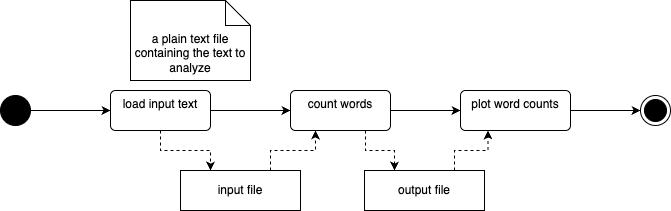

The diagram above was exported from draw.io. Its source (the exported page's mxGraphModel, read from the mxfile embedded in the PNG):
<mxGraphModel dx="1230" dy="714" grid="1" gridSize="10" guides="1" tooltips="1" connect="1" arrows="1" fold="1" page="1" pageScale="1" pageWidth="827" pageHeight="1169" math="0" shadow="0">
  <root>
    <mxCell id="0" />
    <mxCell id="1" parent="0" />
    <mxCell id="pP8mcA3IFZdVBQH0-sb--7" style="edgeStyle=orthogonalEdgeStyle;rounded=0;orthogonalLoop=1;jettySize=auto;html=1;exitX=1;exitY=0.5;exitDx=0;exitDy=0;entryX=0;entryY=0.5;entryDx=0;entryDy=0;" edge="1" parent="1" source="pP8mcA3IFZdVBQH0-sb--1" target="pP8mcA3IFZdVBQH0-sb--5">
      <mxGeometry relative="1" as="geometry" />
    </mxCell>
    <mxCell id="pP8mcA3IFZdVBQH0-sb--19" style="edgeStyle=orthogonalEdgeStyle;rounded=0;orthogonalLoop=1;jettySize=auto;html=1;exitX=0.5;exitY=1;exitDx=0;exitDy=0;entryX=0.25;entryY=0;entryDx=0;entryDy=0;dashed=1;" edge="1" parent="1" source="pP8mcA3IFZdVBQH0-sb--1" target="pP8mcA3IFZdVBQH0-sb--15">
      <mxGeometry relative="1" as="geometry" />
    </mxCell>
    <mxCell id="pP8mcA3IFZdVBQH0-sb--1" value="load input text" style="html=1;align=center;verticalAlign=top;rounded=1;absoluteArcSize=1;arcSize=10;dashed=0;whiteSpace=wrap;" vertex="1" parent="1">
      <mxGeometry x="160" y="120" width="100" height="40" as="geometry" />
    </mxCell>
    <mxCell id="pP8mcA3IFZdVBQH0-sb--2" value="" style="ellipse;html=1;shape=endState;fillColor=strokeColor;" vertex="1" parent="1">
      <mxGeometry x="690" y="125" width="30" height="30" as="geometry" />
    </mxCell>
    <mxCell id="pP8mcA3IFZdVBQH0-sb--4" style="edgeStyle=orthogonalEdgeStyle;rounded=0;orthogonalLoop=1;jettySize=auto;html=1;exitX=1;exitY=0.5;exitDx=0;exitDy=0;" edge="1" parent="1" source="pP8mcA3IFZdVBQH0-sb--3" target="pP8mcA3IFZdVBQH0-sb--1">
      <mxGeometry relative="1" as="geometry" />
    </mxCell>
    <mxCell id="pP8mcA3IFZdVBQH0-sb--3" value="" style="ellipse;fillColor=strokeColor;html=1;" vertex="1" parent="1">
      <mxGeometry x="50" y="125" width="30" height="30" as="geometry" />
    </mxCell>
    <mxCell id="pP8mcA3IFZdVBQH0-sb--9" style="edgeStyle=orthogonalEdgeStyle;rounded=0;orthogonalLoop=1;jettySize=auto;html=1;exitX=1;exitY=0.5;exitDx=0;exitDy=0;entryX=0;entryY=0.5;entryDx=0;entryDy=0;" edge="1" parent="1" source="pP8mcA3IFZdVBQH0-sb--5" target="pP8mcA3IFZdVBQH0-sb--6">
      <mxGeometry relative="1" as="geometry" />
    </mxCell>
    <mxCell id="pP8mcA3IFZdVBQH0-sb--21" style="edgeStyle=orthogonalEdgeStyle;rounded=0;orthogonalLoop=1;jettySize=auto;html=1;exitX=0.75;exitY=1;exitDx=0;exitDy=0;entryX=0.25;entryY=0;entryDx=0;entryDy=0;dashed=1;" edge="1" parent="1" source="pP8mcA3IFZdVBQH0-sb--5" target="pP8mcA3IFZdVBQH0-sb--16">
      <mxGeometry relative="1" as="geometry" />
    </mxCell>
    <mxCell id="pP8mcA3IFZdVBQH0-sb--5" value="count words" style="html=1;align=center;verticalAlign=top;rounded=1;absoluteArcSize=1;arcSize=10;dashed=0;whiteSpace=wrap;" vertex="1" parent="1">
      <mxGeometry x="340" y="120" width="100" height="40" as="geometry" />
    </mxCell>
    <mxCell id="pP8mcA3IFZdVBQH0-sb--10" style="edgeStyle=orthogonalEdgeStyle;rounded=0;orthogonalLoop=1;jettySize=auto;html=1;entryX=0;entryY=0.5;entryDx=0;entryDy=0;" edge="1" parent="1" source="pP8mcA3IFZdVBQH0-sb--6" target="pP8mcA3IFZdVBQH0-sb--2">
      <mxGeometry relative="1" as="geometry" />
    </mxCell>
    <mxCell id="pP8mcA3IFZdVBQH0-sb--6" value="plot word counts" style="html=1;align=center;verticalAlign=top;rounded=1;absoluteArcSize=1;arcSize=10;dashed=0;whiteSpace=wrap;" vertex="1" parent="1">
      <mxGeometry x="510" y="120" width="110" height="40" as="geometry" />
    </mxCell>
    <mxCell id="pP8mcA3IFZdVBQH0-sb--20" style="edgeStyle=orthogonalEdgeStyle;rounded=0;orthogonalLoop=1;jettySize=auto;html=1;exitX=0.75;exitY=0;exitDx=0;exitDy=0;entryX=0.25;entryY=1;entryDx=0;entryDy=0;dashed=1;" edge="1" parent="1" source="pP8mcA3IFZdVBQH0-sb--15" target="pP8mcA3IFZdVBQH0-sb--5">
      <mxGeometry relative="1" as="geometry" />
    </mxCell>
    <mxCell id="pP8mcA3IFZdVBQH0-sb--15" value="input file" style="fontStyle=0;html=1;whiteSpace=wrap;" vertex="1" parent="1">
      <mxGeometry x="230" y="200" width="120" height="40" as="geometry" />
    </mxCell>
    <mxCell id="pP8mcA3IFZdVBQH0-sb--22" style="edgeStyle=orthogonalEdgeStyle;rounded=0;orthogonalLoop=1;jettySize=auto;html=1;exitX=0.75;exitY=0;exitDx=0;exitDy=0;entryX=0.25;entryY=1;entryDx=0;entryDy=0;dashed=1;" edge="1" parent="1" source="pP8mcA3IFZdVBQH0-sb--16" target="pP8mcA3IFZdVBQH0-sb--6">
      <mxGeometry relative="1" as="geometry" />
    </mxCell>
    <mxCell id="pP8mcA3IFZdVBQH0-sb--16" value="output file" style="fontStyle=0;html=1;whiteSpace=wrap;" vertex="1" parent="1">
      <mxGeometry x="414" y="200" width="120" height="40" as="geometry" />
    </mxCell>
    <mxCell id="pP8mcA3IFZdVBQH0-sb--25" value="a plain text file containing the text to analyze" style="shape=note2;boundedLbl=1;whiteSpace=wrap;html=1;size=25;verticalAlign=top;align=center;" vertex="1" parent="1">
      <mxGeometry x="180" y="30" width="120" height="80" as="geometry" />
    </mxCell>
  </root>
</mxGraphModel>